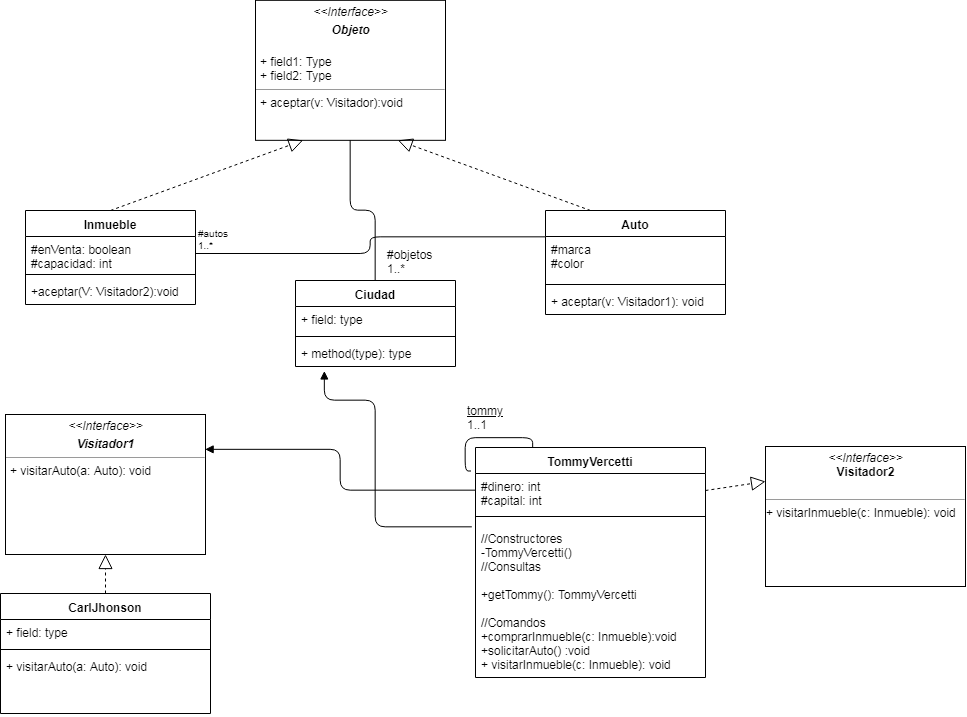

The diagram above was exported from draw.io. Its source (the exported page's mxGraphModel, read from the mxfile embedded in the PNG):
<mxGraphModel dx="907" dy="1637" grid="1" gridSize="10" guides="1" tooltips="1" connect="1" arrows="1" fold="1" page="1" pageScale="1" pageWidth="850" pageHeight="1100" background="#ffffff" math="0" shadow="0">
  <root>
    <mxCell id="0" />
    <mxCell id="1" parent="0" />
    <mxCell id="IqRkpjdhJnoGVLFhwTqX-1" value="Ciudad&#10;" style="swimlane;fontStyle=1;align=center;verticalAlign=top;childLayout=stackLayout;horizontal=1;startSize=26;horizontalStack=0;resizeParent=1;resizeParentMax=0;resizeLast=0;collapsible=1;marginBottom=0;" vertex="1" parent="1">
      <mxGeometry x="330" y="20" width="160" height="86" as="geometry" />
    </mxCell>
    <mxCell id="IqRkpjdhJnoGVLFhwTqX-2" value="+ field: type" style="text;strokeColor=none;fillColor=none;align=left;verticalAlign=top;spacingLeft=4;spacingRight=4;overflow=hidden;rotatable=0;points=[[0,0.5],[1,0.5]];portConstraint=eastwest;" vertex="1" parent="IqRkpjdhJnoGVLFhwTqX-1">
      <mxGeometry y="26" width="160" height="26" as="geometry" />
    </mxCell>
    <mxCell id="IqRkpjdhJnoGVLFhwTqX-3" value="" style="line;strokeWidth=1;fillColor=none;align=left;verticalAlign=middle;spacingTop=-1;spacingLeft=3;spacingRight=3;rotatable=0;labelPosition=right;points=[];portConstraint=eastwest;" vertex="1" parent="IqRkpjdhJnoGVLFhwTqX-1">
      <mxGeometry y="52" width="160" height="8" as="geometry" />
    </mxCell>
    <mxCell id="IqRkpjdhJnoGVLFhwTqX-4" value="+ method(type): type" style="text;strokeColor=none;fillColor=none;align=left;verticalAlign=top;spacingLeft=4;spacingRight=4;overflow=hidden;rotatable=0;points=[[0,0.5],[1,0.5]];portConstraint=eastwest;" vertex="1" parent="IqRkpjdhJnoGVLFhwTqX-1">
      <mxGeometry y="60" width="160" height="26" as="geometry" />
    </mxCell>
    <mxCell id="IqRkpjdhJnoGVLFhwTqX-5" value="Auto" style="swimlane;fontStyle=1;align=center;verticalAlign=top;childLayout=stackLayout;horizontal=1;startSize=26;horizontalStack=0;resizeParent=1;resizeParentMax=0;resizeLast=0;collapsible=1;marginBottom=0;" vertex="1" parent="1">
      <mxGeometry x="580" y="-50" width="180" height="104" as="geometry" />
    </mxCell>
    <mxCell id="IqRkpjdhJnoGVLFhwTqX-6" value="#marca&#10;#color" style="text;strokeColor=none;fillColor=none;align=left;verticalAlign=top;spacingLeft=4;spacingRight=4;overflow=hidden;rotatable=0;points=[[0,0.5],[1,0.5]];portConstraint=eastwest;" vertex="1" parent="IqRkpjdhJnoGVLFhwTqX-5">
      <mxGeometry y="26" width="180" height="44" as="geometry" />
    </mxCell>
    <mxCell id="IqRkpjdhJnoGVLFhwTqX-7" value="" style="line;strokeWidth=1;fillColor=none;align=left;verticalAlign=middle;spacingTop=-1;spacingLeft=3;spacingRight=3;rotatable=0;labelPosition=right;points=[];portConstraint=eastwest;" vertex="1" parent="IqRkpjdhJnoGVLFhwTqX-5">
      <mxGeometry y="70" width="180" height="8" as="geometry" />
    </mxCell>
    <mxCell id="IqRkpjdhJnoGVLFhwTqX-8" value="+ aceptar(v: Visitador1): void" style="text;strokeColor=none;fillColor=none;align=left;verticalAlign=top;spacingLeft=4;spacingRight=4;overflow=hidden;rotatable=0;points=[[0,0.5],[1,0.5]];portConstraint=eastwest;" vertex="1" parent="IqRkpjdhJnoGVLFhwTqX-5">
      <mxGeometry y="78" width="180" height="26" as="geometry" />
    </mxCell>
    <mxCell id="IqRkpjdhJnoGVLFhwTqX-9" value="Inmueble" style="swimlane;fontStyle=1;align=center;verticalAlign=top;childLayout=stackLayout;horizontal=1;startSize=26;horizontalStack=0;resizeParent=1;resizeParentMax=0;resizeLast=0;collapsible=1;marginBottom=0;" vertex="1" parent="1">
      <mxGeometry x="60" y="-50" width="170" height="94" as="geometry" />
    </mxCell>
    <mxCell id="IqRkpjdhJnoGVLFhwTqX-10" value="#enVenta: boolean&#10;#capacidad: int" style="text;strokeColor=none;fillColor=none;align=left;verticalAlign=top;spacingLeft=4;spacingRight=4;overflow=hidden;rotatable=0;points=[[0,0.5],[1,0.5]];portConstraint=eastwest;" vertex="1" parent="IqRkpjdhJnoGVLFhwTqX-9">
      <mxGeometry y="26" width="170" height="34" as="geometry" />
    </mxCell>
    <mxCell id="IqRkpjdhJnoGVLFhwTqX-11" value="" style="line;strokeWidth=1;fillColor=none;align=left;verticalAlign=middle;spacingTop=-1;spacingLeft=3;spacingRight=3;rotatable=0;labelPosition=right;points=[];portConstraint=eastwest;" vertex="1" parent="IqRkpjdhJnoGVLFhwTqX-9">
      <mxGeometry y="60" width="170" height="8" as="geometry" />
    </mxCell>
    <mxCell id="IqRkpjdhJnoGVLFhwTqX-12" value="+aceptar(V: Visitador2):void" style="text;strokeColor=none;fillColor=none;align=left;verticalAlign=top;spacingLeft=4;spacingRight=4;overflow=hidden;rotatable=0;points=[[0,0.5],[1,0.5]];portConstraint=eastwest;" vertex="1" parent="IqRkpjdhJnoGVLFhwTqX-9">
      <mxGeometry y="68" width="170" height="26" as="geometry" />
    </mxCell>
    <mxCell id="IqRkpjdhJnoGVLFhwTqX-13" value="TommyVercetti" style="swimlane;fontStyle=1;align=center;verticalAlign=top;childLayout=stackLayout;horizontal=1;startSize=26;horizontalStack=0;resizeParent=1;resizeParentMax=0;resizeLast=0;collapsible=1;marginBottom=0;" vertex="1" parent="1">
      <mxGeometry x="510" y="187" width="230" height="230" as="geometry" />
    </mxCell>
    <mxCell id="IqRkpjdhJnoGVLFhwTqX-14" value="#dinero: int&#10;#capital: int&#10;&#10;&#10;" style="text;strokeColor=none;fillColor=none;align=left;verticalAlign=top;spacingLeft=4;spacingRight=4;overflow=hidden;rotatable=0;points=[[0,0.5],[1,0.5]];portConstraint=eastwest;fontStyle=0" vertex="1" parent="IqRkpjdhJnoGVLFhwTqX-13">
      <mxGeometry y="26" width="230" height="34" as="geometry" />
    </mxCell>
    <mxCell id="IqRkpjdhJnoGVLFhwTqX-15" value="" style="line;strokeWidth=1;fillColor=none;align=left;verticalAlign=middle;spacingTop=-1;spacingLeft=3;spacingRight=3;rotatable=0;labelPosition=right;points=[];portConstraint=eastwest;" vertex="1" parent="IqRkpjdhJnoGVLFhwTqX-13">
      <mxGeometry y="60" width="230" height="18" as="geometry" />
    </mxCell>
    <mxCell id="IqRkpjdhJnoGVLFhwTqX-16" value="//Constructores&#10;-TommyVercetti()&#10;//Consultas&#10;&#10;+getTommy(): TommyVercetti&#10;&#10;//Comandos&#10;+comprarInmueble(c: Inmueble):void&#10;+solicitarAuto() :void&#10;+ visitarInmueble(c: Inmueble): void" style="text;strokeColor=none;fillColor=none;align=left;verticalAlign=top;spacingLeft=4;spacingRight=4;overflow=hidden;rotatable=0;points=[[0,0.5],[1,0.5]];portConstraint=eastwest;fontColor=#000000;labelBackgroundColor=none;" vertex="1" parent="IqRkpjdhJnoGVLFhwTqX-13">
      <mxGeometry y="78" width="230" height="152" as="geometry" />
    </mxCell>
    <mxCell id="IqRkpjdhJnoGVLFhwTqX-27" value="" style="endArrow=none;html=1;edgeStyle=orthogonalEdgeStyle;entryX=-0.019;entryY=-0.077;entryDx=0;entryDy=0;entryPerimeter=0;exitX=0.25;exitY=0;exitDx=0;exitDy=0;" edge="1" parent="IqRkpjdhJnoGVLFhwTqX-13" source="IqRkpjdhJnoGVLFhwTqX-13" target="IqRkpjdhJnoGVLFhwTqX-14">
      <mxGeometry relative="1" as="geometry">
        <mxPoint x="-270" y="110" as="sourcePoint" />
        <mxPoint x="-110" y="110" as="targetPoint" />
      </mxGeometry>
    </mxCell>
    <mxCell id="IqRkpjdhJnoGVLFhwTqX-28" value="" style="resizable=0;html=1;align=left;verticalAlign=bottom;labelBackgroundColor=#ffffff;fontSize=10;" connectable="0" vertex="1" parent="IqRkpjdhJnoGVLFhwTqX-27">
      <mxGeometry x="-1" relative="1" as="geometry" />
    </mxCell>
    <mxCell id="IqRkpjdhJnoGVLFhwTqX-29" value="" style="resizable=0;html=1;align=right;verticalAlign=bottom;labelBackgroundColor=#ffffff;fontSize=10;" connectable="0" vertex="1" parent="IqRkpjdhJnoGVLFhwTqX-27">
      <mxGeometry x="1" relative="1" as="geometry" />
    </mxCell>
    <mxCell id="IqRkpjdhJnoGVLFhwTqX-30" value="&lt;u&gt;tommy&lt;/u&gt;&lt;br&gt;1..1" style="text;html=1;resizable=0;points=[];autosize=1;align=left;verticalAlign=top;spacingTop=-4;" vertex="1" parent="1">
      <mxGeometry x="500" y="141" width="50" height="30" as="geometry" />
    </mxCell>
    <mxCell id="IqRkpjdhJnoGVLFhwTqX-70" value="CarlJhonson" style="swimlane;fontStyle=1;align=center;verticalAlign=top;childLayout=stackLayout;horizontal=1;startSize=26;horizontalStack=0;resizeParent=1;resizeParentMax=0;resizeLast=0;collapsible=1;marginBottom=0;labelBackgroundColor=none;fontColor=#000000;" vertex="1" parent="1">
      <mxGeometry x="35" y="333" width="210" height="120" as="geometry" />
    </mxCell>
    <mxCell id="IqRkpjdhJnoGVLFhwTqX-71" value="+ field: type" style="text;strokeColor=none;fillColor=none;align=left;verticalAlign=top;spacingLeft=4;spacingRight=4;overflow=hidden;rotatable=0;points=[[0,0.5],[1,0.5]];portConstraint=eastwest;" vertex="1" parent="IqRkpjdhJnoGVLFhwTqX-70">
      <mxGeometry y="26" width="210" height="26" as="geometry" />
    </mxCell>
    <mxCell id="IqRkpjdhJnoGVLFhwTqX-72" value="" style="line;strokeWidth=1;fillColor=none;align=left;verticalAlign=middle;spacingTop=-1;spacingLeft=3;spacingRight=3;rotatable=0;labelPosition=right;points=[];portConstraint=eastwest;" vertex="1" parent="IqRkpjdhJnoGVLFhwTqX-70">
      <mxGeometry y="52" width="210" height="8" as="geometry" />
    </mxCell>
    <mxCell id="IqRkpjdhJnoGVLFhwTqX-73" value="+ visitarAuto(a: Auto): void&#10;" style="text;strokeColor=none;fillColor=none;align=left;verticalAlign=top;spacingLeft=4;spacingRight=4;overflow=hidden;rotatable=0;points=[[0,0.5],[1,0.5]];portConstraint=eastwest;" vertex="1" parent="IqRkpjdhJnoGVLFhwTqX-70">
      <mxGeometry y="60" width="210" height="60" as="geometry" />
    </mxCell>
    <mxCell id="IqRkpjdhJnoGVLFhwTqX-74" value="&lt;p style=&quot;margin: 0px ; margin-top: 4px ; text-align: center&quot;&gt;&lt;i&gt;&amp;lt;&amp;lt;Interface&amp;gt;&amp;gt;&lt;/i&gt;&lt;/p&gt;&lt;p style=&quot;margin: 0px ; margin-top: 4px ; text-align: center&quot;&gt;&lt;b&gt;&lt;i&gt;Visitador1&lt;/i&gt;&lt;/b&gt;&lt;/p&gt;&lt;hr size=&quot;1&quot;&gt;&lt;p style=&quot;margin: 0px ; margin-left: 4px&quot;&gt;+ visitarAuto(a: Auto): void&lt;br style=&quot;padding: 0px ; margin: 0px&quot;&gt;&lt;br&gt;&lt;/p&gt;" style="verticalAlign=top;align=left;overflow=fill;fontSize=12;fontFamily=Helvetica;html=1;labelBackgroundColor=none;" vertex="1" parent="1">
      <mxGeometry x="40" y="154" width="200" height="140" as="geometry" />
    </mxCell>
    <mxCell id="IqRkpjdhJnoGVLFhwTqX-75" value="&lt;p style=&quot;margin: 0px ; margin-top: 4px ; text-align: center&quot;&gt;&lt;i&gt;&amp;lt;&amp;lt;Interface&amp;gt;&amp;gt;&lt;/i&gt;&lt;/p&gt;&lt;p style=&quot;margin: 0px ; margin-top: 4px ; text-align: center&quot;&gt;&lt;i&gt;&lt;b&gt;Objeto&lt;/b&gt;&lt;/i&gt;&lt;br&gt;&lt;/p&gt;&lt;p style=&quot;margin: 0px ; margin-top: 4px ; text-align: center&quot;&gt;&lt;i&gt;&lt;b&gt;&lt;br&gt;&lt;/b&gt;&lt;/i&gt;&lt;/p&gt;&lt;p style=&quot;margin: 0px ; margin-left: 4px&quot;&gt;+ field1: Type&lt;br&gt;+ field2: Type&lt;/p&gt;&lt;hr size=&quot;1&quot;&gt;&lt;p style=&quot;margin: 0px ; margin-left: 4px&quot;&gt;+ aceptar(v: Visitador):void&lt;br&gt;&lt;/p&gt;" style="verticalAlign=top;align=left;overflow=fill;fontSize=12;fontFamily=Helvetica;html=1;labelBackgroundColor=none;" vertex="1" parent="1">
      <mxGeometry x="290" y="-260.16666666666663" width="190" height="140" as="geometry" />
    </mxCell>
    <mxCell id="IqRkpjdhJnoGVLFhwTqX-76" value="" style="endArrow=block;dashed=1;endFill=0;endSize=12;html=1;fontColor=#000000;exitX=0.5;exitY=0;exitDx=0;exitDy=0;entryX=0.25;entryY=1;entryDx=0;entryDy=0;" edge="1" parent="1" source="IqRkpjdhJnoGVLFhwTqX-9" target="IqRkpjdhJnoGVLFhwTqX-75">
      <mxGeometry width="160" relative="1" as="geometry">
        <mxPoint x="264.5" y="-70" as="sourcePoint" />
        <mxPoint x="424.5" y="-70" as="targetPoint" />
      </mxGeometry>
    </mxCell>
    <mxCell id="IqRkpjdhJnoGVLFhwTqX-77" value="" style="endArrow=block;dashed=1;endFill=0;endSize=12;html=1;fontColor=#000000;exitX=0.25;exitY=0;exitDx=0;exitDy=0;entryX=0.75;entryY=1;entryDx=0;entryDy=0;" edge="1" parent="1" source="IqRkpjdhJnoGVLFhwTqX-5" target="IqRkpjdhJnoGVLFhwTqX-75">
      <mxGeometry width="160" relative="1" as="geometry">
        <mxPoint x="440" y="-40" as="sourcePoint" />
        <mxPoint x="600" y="-40" as="targetPoint" />
      </mxGeometry>
    </mxCell>
    <mxCell id="IqRkpjdhJnoGVLFhwTqX-78" value="" style="endArrow=block;dashed=1;endFill=0;endSize=12;html=1;fontColor=#000000;exitX=0.5;exitY=0;exitDx=0;exitDy=0;entryX=0.5;entryY=1;entryDx=0;entryDy=0;" edge="1" parent="1" source="IqRkpjdhJnoGVLFhwTqX-70" target="IqRkpjdhJnoGVLFhwTqX-74">
      <mxGeometry width="160" relative="1" as="geometry">
        <mxPoint x="40" y="440" as="sourcePoint" />
        <mxPoint x="200" y="440" as="targetPoint" />
      </mxGeometry>
    </mxCell>
    <mxCell id="IqRkpjdhJnoGVLFhwTqX-79" value="" style="endArrow=block;endFill=1;html=1;edgeStyle=orthogonalEdgeStyle;align=left;verticalAlign=top;fontColor=#000000;exitX=0;exitY=0.5;exitDx=0;exitDy=0;entryX=1;entryY=0.25;entryDx=0;entryDy=0;" edge="1" parent="1" source="IqRkpjdhJnoGVLFhwTqX-14" target="IqRkpjdhJnoGVLFhwTqX-74">
      <mxGeometry x="-1" relative="1" as="geometry">
        <mxPoint x="330" y="264" as="sourcePoint" />
        <mxPoint x="490" y="264" as="targetPoint" />
      </mxGeometry>
    </mxCell>
    <mxCell id="IqRkpjdhJnoGVLFhwTqX-81" value="" style="endArrow=block;endFill=1;html=1;edgeStyle=orthogonalEdgeStyle;align=left;verticalAlign=top;fontColor=#000000;exitX=-0.016;exitY=0.01;exitDx=0;exitDy=0;exitPerimeter=0;entryX=0.18;entryY=1.173;entryDx=0;entryDy=0;entryPerimeter=0;" edge="1" parent="1" source="IqRkpjdhJnoGVLFhwTqX-16" target="IqRkpjdhJnoGVLFhwTqX-4">
      <mxGeometry x="-1" relative="1" as="geometry">
        <mxPoint x="330" y="291.5" as="sourcePoint" />
        <mxPoint x="490" y="291.5" as="targetPoint" />
        <Array as="points">
          <mxPoint x="410" y="266" />
          <mxPoint x="410" y="140" />
          <mxPoint x="359" y="140" />
        </Array>
      </mxGeometry>
    </mxCell>
    <mxCell id="IqRkpjdhJnoGVLFhwTqX-84" value="" style="endArrow=none;html=1;edgeStyle=orthogonalEdgeStyle;fontColor=#000000;exitX=0.5;exitY=0;exitDx=0;exitDy=0;entryX=0.5;entryY=1;entryDx=0;entryDy=0;" edge="1" parent="1" source="IqRkpjdhJnoGVLFhwTqX-1" target="IqRkpjdhJnoGVLFhwTqX-75">
      <mxGeometry relative="1" as="geometry">
        <mxPoint x="320" y="-40" as="sourcePoint" />
        <mxPoint x="480" y="-40" as="targetPoint" />
      </mxGeometry>
    </mxCell>
    <mxCell id="IqRkpjdhJnoGVLFhwTqX-87" value="#objetos&lt;br&gt;1..*" style="text;html=1;resizable=0;points=[];autosize=1;align=left;verticalAlign=top;spacingTop=-4;fontColor=#000000;" vertex="1" parent="1">
      <mxGeometry x="420" y="-15.5" width="60" height="30" as="geometry" />
    </mxCell>
    <mxCell id="IqRkpjdhJnoGVLFhwTqX-88" value="&lt;p style=&quot;margin: 0px ; margin-top: 4px ; text-align: center&quot;&gt;&lt;i&gt;&amp;lt;&amp;lt;Interface&amp;gt;&amp;gt;&lt;/i&gt;&lt;br&gt;&lt;b&gt;Visitador2&lt;/b&gt;&lt;/p&gt;&lt;p style=&quot;margin: 0px ; margin-left: 4px&quot;&gt;&lt;br&gt;&lt;/p&gt;&lt;hr size=&quot;1&quot;&gt;+ visitarInmueble(c: Inmueble): void&lt;p style=&quot;margin: 0px ; margin-left: 4px&quot;&gt;&lt;br&gt;&lt;/p&gt;" style="verticalAlign=top;align=left;overflow=fill;fontSize=12;fontFamily=Helvetica;html=1;labelBackgroundColor=none;" vertex="1" parent="1">
      <mxGeometry x="800" y="186" width="200" height="140" as="geometry" />
    </mxCell>
    <mxCell id="IqRkpjdhJnoGVLFhwTqX-89" value="" style="endArrow=block;dashed=1;endFill=0;endSize=12;html=1;fontColor=#000000;exitX=1;exitY=0.5;exitDx=0;exitDy=0;entryX=0;entryY=0.25;entryDx=0;entryDy=0;" edge="1" parent="1" source="IqRkpjdhJnoGVLFhwTqX-14" target="IqRkpjdhJnoGVLFhwTqX-88">
      <mxGeometry width="160" relative="1" as="geometry">
        <mxPoint x="769.5" y="370" as="sourcePoint" />
        <mxPoint x="929.5" y="370" as="targetPoint" />
      </mxGeometry>
    </mxCell>
    <mxCell id="IqRkpjdhJnoGVLFhwTqX-90" value="" style="endArrow=none;html=1;edgeStyle=orthogonalEdgeStyle;fontColor=#000000;exitX=1;exitY=0.5;exitDx=0;exitDy=0;entryX=0;entryY=0.25;entryDx=0;entryDy=0;" edge="1" parent="1" source="IqRkpjdhJnoGVLFhwTqX-10" target="IqRkpjdhJnoGVLFhwTqX-5">
      <mxGeometry relative="1" as="geometry">
        <mxPoint x="240" y="-16" as="sourcePoint" />
        <mxPoint x="400" y="-16" as="targetPoint" />
      </mxGeometry>
    </mxCell>
    <mxCell id="IqRkpjdhJnoGVLFhwTqX-91" value="#autos&lt;br&gt;1..*" style="resizable=0;html=1;align=left;verticalAlign=bottom;labelBackgroundColor=#ffffff;fontSize=10;" connectable="0" vertex="1" parent="IqRkpjdhJnoGVLFhwTqX-90">
      <mxGeometry x="-1" relative="1" as="geometry" />
    </mxCell>
    <mxCell id="IqRkpjdhJnoGVLFhwTqX-92" value="" style="resizable=0;html=1;align=right;verticalAlign=bottom;labelBackgroundColor=#ffffff;fontSize=10;" connectable="0" vertex="1" parent="IqRkpjdhJnoGVLFhwTqX-90">
      <mxGeometry x="1" relative="1" as="geometry" />
    </mxCell>
  </root>
</mxGraphModel>